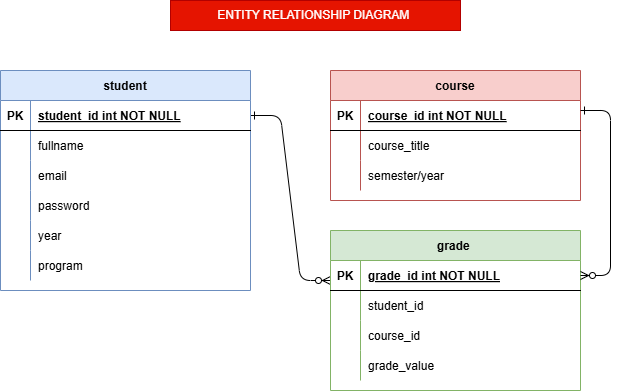

The diagram above was exported from draw.io. Its source (the exported page's mxGraphModel, read from the mxfile embedded in the PNG):
<mxGraphModel dx="786" dy="383" grid="1" gridSize="10" guides="1" tooltips="1" connect="1" arrows="1" fold="1" page="1" pageScale="1" pageWidth="850" pageHeight="1100" math="0" shadow="0" extFonts="Permanent Marker^https://fonts.googleapis.com/css?family=Permanent+Marker">
  <root>
    <mxCell id="0" />
    <mxCell id="1" parent="0" />
    <mxCell id="C-vyLk0tnHw3VtMMgP7b-12" edge="1" parent="1" source="C-vyLk0tnHw3VtMMgP7b-24" style="edgeStyle=entityRelationEdgeStyle;endArrow=ERzeroToMany;startArrow=ERone;endFill=1;startFill=0;exitX=1;exitY=0.5;exitDx=0;exitDy=0;" value="">
      <mxGeometry height="100" relative="1" width="100" as="geometry">
        <mxPoint x="370" y="140" as="sourcePoint" />
        <mxPoint x="450" y="330" as="targetPoint" />
      </mxGeometry>
    </mxCell>
    <mxCell id="C-vyLk0tnHw3VtMMgP7b-2" parent="1" style="shape=table;startSize=30;container=1;collapsible=1;childLayout=tableLayout;fixedRows=1;rowLines=0;fontStyle=1;align=center;resizeLast=1;fillColor=#f8cecc;strokeColor=#b85450;" value="course" vertex="1">
      <mxGeometry height="130" width="250" x="450" y="120" as="geometry" />
    </mxCell>
    <mxCell id="C-vyLk0tnHw3VtMMgP7b-3" parent="C-vyLk0tnHw3VtMMgP7b-2" style="shape=partialRectangle;collapsible=0;dropTarget=0;pointerEvents=0;fillColor=none;points=[[0,0.5],[1,0.5]];portConstraint=eastwest;top=0;left=0;right=0;bottom=1;" value="" vertex="1">
      <mxGeometry height="30" width="250" y="30" as="geometry" />
    </mxCell>
    <mxCell id="C-vyLk0tnHw3VtMMgP7b-4" parent="C-vyLk0tnHw3VtMMgP7b-3" style="shape=partialRectangle;overflow=hidden;connectable=0;fillColor=none;top=0;left=0;bottom=0;right=0;fontStyle=1;" value="PK" vertex="1">
      <mxGeometry height="30" width="30" as="geometry">
        <mxRectangle height="30" width="30" as="alternateBounds" />
      </mxGeometry>
    </mxCell>
    <mxCell id="C-vyLk0tnHw3VtMMgP7b-5" parent="C-vyLk0tnHw3VtMMgP7b-3" style="shape=partialRectangle;overflow=hidden;connectable=0;fillColor=none;top=0;left=0;bottom=0;right=0;align=left;spacingLeft=6;fontStyle=5;" value="course_id int NOT NULL" vertex="1">
      <mxGeometry height="30" width="220" x="30" as="geometry">
        <mxRectangle height="30" width="220" as="alternateBounds" />
      </mxGeometry>
    </mxCell>
    <mxCell id="C-vyLk0tnHw3VtMMgP7b-6" parent="C-vyLk0tnHw3VtMMgP7b-2" style="shape=partialRectangle;collapsible=0;dropTarget=0;pointerEvents=0;fillColor=none;points=[[0,0.5],[1,0.5]];portConstraint=eastwest;top=0;left=0;right=0;bottom=0;" value="" vertex="1">
      <mxGeometry height="30" width="250" y="60" as="geometry" />
    </mxCell>
    <mxCell id="C-vyLk0tnHw3VtMMgP7b-7" parent="C-vyLk0tnHw3VtMMgP7b-6" style="shape=partialRectangle;overflow=hidden;connectable=0;fillColor=none;top=0;left=0;bottom=0;right=0;" value="" vertex="1">
      <mxGeometry height="30" width="30" as="geometry">
        <mxRectangle height="30" width="30" as="alternateBounds" />
      </mxGeometry>
    </mxCell>
    <mxCell id="C-vyLk0tnHw3VtMMgP7b-8" parent="C-vyLk0tnHw3VtMMgP7b-6" style="shape=partialRectangle;overflow=hidden;connectable=0;fillColor=none;top=0;left=0;bottom=0;right=0;align=left;spacingLeft=6;" value="course_title " vertex="1">
      <mxGeometry height="30" width="220" x="30" as="geometry">
        <mxRectangle height="30" width="220" as="alternateBounds" />
      </mxGeometry>
    </mxCell>
    <mxCell id="zA9L-Uq-B3FQnqUDuBzV-10" parent="C-vyLk0tnHw3VtMMgP7b-2" style="shape=partialRectangle;collapsible=0;dropTarget=0;pointerEvents=0;fillColor=none;points=[[0,0.5],[1,0.5]];portConstraint=eastwest;top=0;left=0;right=0;bottom=0;" value="" vertex="1">
      <mxGeometry height="30" width="250" y="90" as="geometry" />
    </mxCell>
    <mxCell id="zA9L-Uq-B3FQnqUDuBzV-11" parent="zA9L-Uq-B3FQnqUDuBzV-10" style="shape=partialRectangle;overflow=hidden;connectable=0;fillColor=none;top=0;left=0;bottom=0;right=0;" value="" vertex="1">
      <mxGeometry height="30" width="30" as="geometry">
        <mxRectangle height="30" width="30" as="alternateBounds" />
      </mxGeometry>
    </mxCell>
    <mxCell id="zA9L-Uq-B3FQnqUDuBzV-12" parent="zA9L-Uq-B3FQnqUDuBzV-10" style="shape=partialRectangle;overflow=hidden;connectable=0;fillColor=none;top=0;left=0;bottom=0;right=0;align=left;spacingLeft=6;" value="semester/year" vertex="1">
      <mxGeometry height="30" width="220" x="30" as="geometry">
        <mxRectangle height="30" width="220" as="alternateBounds" />
      </mxGeometry>
    </mxCell>
    <mxCell id="C-vyLk0tnHw3VtMMgP7b-13" parent="1" style="shape=table;startSize=30;container=1;collapsible=1;childLayout=tableLayout;fixedRows=1;rowLines=0;fontStyle=1;align=center;resizeLast=1;fillColor=#d5e8d4;strokeColor=#82b366;" value="grade " vertex="1">
      <mxGeometry height="160" width="250" x="450" y="280" as="geometry" />
    </mxCell>
    <mxCell id="C-vyLk0tnHw3VtMMgP7b-14" parent="C-vyLk0tnHw3VtMMgP7b-13" style="shape=partialRectangle;collapsible=0;dropTarget=0;pointerEvents=0;fillColor=none;points=[[0,0.5],[1,0.5]];portConstraint=eastwest;top=0;left=0;right=0;bottom=1;" value="" vertex="1">
      <mxGeometry height="30" width="250" y="30" as="geometry" />
    </mxCell>
    <mxCell id="C-vyLk0tnHw3VtMMgP7b-15" parent="C-vyLk0tnHw3VtMMgP7b-14" style="shape=partialRectangle;overflow=hidden;connectable=0;fillColor=none;top=0;left=0;bottom=0;right=0;fontStyle=1;" value="PK" vertex="1">
      <mxGeometry height="30" width="30" as="geometry">
        <mxRectangle height="30" width="30" as="alternateBounds" />
      </mxGeometry>
    </mxCell>
    <mxCell id="C-vyLk0tnHw3VtMMgP7b-16" parent="C-vyLk0tnHw3VtMMgP7b-14" style="shape=partialRectangle;overflow=hidden;connectable=0;fillColor=none;top=0;left=0;bottom=0;right=0;align=left;spacingLeft=6;fontStyle=5;" value="grade_id int NOT NULL " vertex="1">
      <mxGeometry height="30" width="220" x="30" as="geometry">
        <mxRectangle height="30" width="220" as="alternateBounds" />
      </mxGeometry>
    </mxCell>
    <mxCell id="C-vyLk0tnHw3VtMMgP7b-17" parent="C-vyLk0tnHw3VtMMgP7b-13" style="shape=partialRectangle;collapsible=0;dropTarget=0;pointerEvents=0;fillColor=none;points=[[0,0.5],[1,0.5]];portConstraint=eastwest;top=0;left=0;right=0;bottom=0;" value="" vertex="1">
      <mxGeometry height="30" width="250" y="60" as="geometry" />
    </mxCell>
    <mxCell id="C-vyLk0tnHw3VtMMgP7b-18" parent="C-vyLk0tnHw3VtMMgP7b-17" style="shape=partialRectangle;overflow=hidden;connectable=0;fillColor=none;top=0;left=0;bottom=0;right=0;" value="" vertex="1">
      <mxGeometry height="30" width="30" as="geometry">
        <mxRectangle height="30" width="30" as="alternateBounds" />
      </mxGeometry>
    </mxCell>
    <mxCell id="C-vyLk0tnHw3VtMMgP7b-19" parent="C-vyLk0tnHw3VtMMgP7b-17" style="shape=partialRectangle;overflow=hidden;connectable=0;fillColor=none;top=0;left=0;bottom=0;right=0;align=left;spacingLeft=6;" value="student_id" vertex="1">
      <mxGeometry height="30" width="220" x="30" as="geometry">
        <mxRectangle height="30" width="220" as="alternateBounds" />
      </mxGeometry>
    </mxCell>
    <mxCell id="zA9L-Uq-B3FQnqUDuBzV-25" parent="C-vyLk0tnHw3VtMMgP7b-13" style="shape=partialRectangle;collapsible=0;dropTarget=0;pointerEvents=0;fillColor=none;points=[[0,0.5],[1,0.5]];portConstraint=eastwest;top=0;left=0;right=0;bottom=0;" value="" vertex="1">
      <mxGeometry height="30" width="250" y="90" as="geometry" />
    </mxCell>
    <mxCell id="zA9L-Uq-B3FQnqUDuBzV-26" parent="zA9L-Uq-B3FQnqUDuBzV-25" style="shape=partialRectangle;overflow=hidden;connectable=0;fillColor=none;top=0;left=0;bottom=0;right=0;" value="" vertex="1">
      <mxGeometry height="30" width="30" as="geometry">
        <mxRectangle height="30" width="30" as="alternateBounds" />
      </mxGeometry>
    </mxCell>
    <mxCell id="zA9L-Uq-B3FQnqUDuBzV-27" parent="zA9L-Uq-B3FQnqUDuBzV-25" style="shape=partialRectangle;overflow=hidden;connectable=0;fillColor=none;top=0;left=0;bottom=0;right=0;align=left;spacingLeft=6;" value="course_id" vertex="1">
      <mxGeometry height="30" width="220" x="30" as="geometry">
        <mxRectangle height="30" width="220" as="alternateBounds" />
      </mxGeometry>
    </mxCell>
    <mxCell id="zA9L-Uq-B3FQnqUDuBzV-28" parent="C-vyLk0tnHw3VtMMgP7b-13" style="shape=partialRectangle;collapsible=0;dropTarget=0;pointerEvents=0;fillColor=none;points=[[0,0.5],[1,0.5]];portConstraint=eastwest;top=0;left=0;right=0;bottom=0;" value="" vertex="1">
      <mxGeometry height="30" width="250" y="120" as="geometry" />
    </mxCell>
    <mxCell id="zA9L-Uq-B3FQnqUDuBzV-29" parent="zA9L-Uq-B3FQnqUDuBzV-28" style="shape=partialRectangle;overflow=hidden;connectable=0;fillColor=none;top=0;left=0;bottom=0;right=0;" value="" vertex="1">
      <mxGeometry height="30" width="30" as="geometry">
        <mxRectangle height="30" width="30" as="alternateBounds" />
      </mxGeometry>
    </mxCell>
    <mxCell id="zA9L-Uq-B3FQnqUDuBzV-30" parent="zA9L-Uq-B3FQnqUDuBzV-28" style="shape=partialRectangle;overflow=hidden;connectable=0;fillColor=none;top=0;left=0;bottom=0;right=0;align=left;spacingLeft=6;" value="grade_value" vertex="1">
      <mxGeometry height="30" width="220" x="30" as="geometry">
        <mxRectangle height="30" width="220" as="alternateBounds" />
      </mxGeometry>
    </mxCell>
    <mxCell id="C-vyLk0tnHw3VtMMgP7b-23" parent="1" style="shape=table;startSize=30;container=1;collapsible=1;childLayout=tableLayout;fixedRows=1;rowLines=0;fontStyle=1;align=center;resizeLast=1;fillColor=#dae8fc;strokeColor=#6c8ebf;" value="student" vertex="1">
      <mxGeometry height="220" width="250" x="120" y="120" as="geometry" />
    </mxCell>
    <mxCell id="C-vyLk0tnHw3VtMMgP7b-24" parent="C-vyLk0tnHw3VtMMgP7b-23" style="shape=partialRectangle;collapsible=0;dropTarget=0;pointerEvents=0;fillColor=none;points=[[0,0.5],[1,0.5]];portConstraint=eastwest;top=0;left=0;right=0;bottom=1;" value="" vertex="1">
      <mxGeometry height="30" width="250" y="30" as="geometry" />
    </mxCell>
    <mxCell id="C-vyLk0tnHw3VtMMgP7b-25" parent="C-vyLk0tnHw3VtMMgP7b-24" style="shape=partialRectangle;overflow=hidden;connectable=0;fillColor=none;top=0;left=0;bottom=0;right=0;fontStyle=1;" value="PK" vertex="1">
      <mxGeometry height="30" width="30" as="geometry">
        <mxRectangle height="30" width="30" as="alternateBounds" />
      </mxGeometry>
    </mxCell>
    <mxCell id="C-vyLk0tnHw3VtMMgP7b-26" parent="C-vyLk0tnHw3VtMMgP7b-24" style="shape=partialRectangle;overflow=hidden;connectable=0;fillColor=none;top=0;left=0;bottom=0;right=0;align=left;spacingLeft=6;fontStyle=5;" value="student_id int NOT NULL " vertex="1">
      <mxGeometry height="30" width="220" x="30" as="geometry">
        <mxRectangle height="30" width="220" as="alternateBounds" />
      </mxGeometry>
    </mxCell>
    <mxCell id="C-vyLk0tnHw3VtMMgP7b-27" parent="C-vyLk0tnHw3VtMMgP7b-23" style="shape=partialRectangle;collapsible=0;dropTarget=0;pointerEvents=0;fillColor=none;points=[[0,0.5],[1,0.5]];portConstraint=eastwest;top=0;left=0;right=0;bottom=0;" value="" vertex="1">
      <mxGeometry height="30" width="250" y="60" as="geometry" />
    </mxCell>
    <mxCell id="C-vyLk0tnHw3VtMMgP7b-28" parent="C-vyLk0tnHw3VtMMgP7b-27" style="shape=partialRectangle;overflow=hidden;connectable=0;fillColor=none;top=0;left=0;bottom=0;right=0;" value="" vertex="1">
      <mxGeometry height="30" width="30" as="geometry">
        <mxRectangle height="30" width="30" as="alternateBounds" />
      </mxGeometry>
    </mxCell>
    <mxCell id="C-vyLk0tnHw3VtMMgP7b-29" parent="C-vyLk0tnHw3VtMMgP7b-27" style="shape=partialRectangle;overflow=hidden;connectable=0;fillColor=none;top=0;left=0;bottom=0;right=0;align=left;spacingLeft=6;" value="fullname" vertex="1">
      <mxGeometry height="30" width="220" x="30" as="geometry">
        <mxRectangle height="30" width="220" as="alternateBounds" />
      </mxGeometry>
    </mxCell>
    <mxCell id="zA9L-Uq-B3FQnqUDuBzV-1" parent="C-vyLk0tnHw3VtMMgP7b-23" style="shape=partialRectangle;collapsible=0;dropTarget=0;pointerEvents=0;fillColor=none;points=[[0,0.5],[1,0.5]];portConstraint=eastwest;top=0;left=0;right=0;bottom=0;" value="" vertex="1">
      <mxGeometry height="30" width="250" y="90" as="geometry" />
    </mxCell>
    <mxCell id="zA9L-Uq-B3FQnqUDuBzV-2" parent="zA9L-Uq-B3FQnqUDuBzV-1" style="shape=partialRectangle;overflow=hidden;connectable=0;fillColor=none;top=0;left=0;bottom=0;right=0;" value="" vertex="1">
      <mxGeometry height="30" width="30" as="geometry">
        <mxRectangle height="30" width="30" as="alternateBounds" />
      </mxGeometry>
    </mxCell>
    <mxCell id="zA9L-Uq-B3FQnqUDuBzV-3" parent="zA9L-Uq-B3FQnqUDuBzV-1" style="shape=partialRectangle;overflow=hidden;connectable=0;fillColor=none;top=0;left=0;bottom=0;right=0;align=left;spacingLeft=6;" value="email" vertex="1">
      <mxGeometry height="30" width="220" x="30" as="geometry">
        <mxRectangle height="30" width="220" as="alternateBounds" />
      </mxGeometry>
    </mxCell>
    <mxCell id="zA9L-Uq-B3FQnqUDuBzV-4" parent="C-vyLk0tnHw3VtMMgP7b-23" style="shape=partialRectangle;collapsible=0;dropTarget=0;pointerEvents=0;fillColor=none;points=[[0,0.5],[1,0.5]];portConstraint=eastwest;top=0;left=0;right=0;bottom=0;" value="" vertex="1">
      <mxGeometry height="30" width="250" y="120" as="geometry" />
    </mxCell>
    <mxCell id="zA9L-Uq-B3FQnqUDuBzV-5" parent="zA9L-Uq-B3FQnqUDuBzV-4" style="shape=partialRectangle;overflow=hidden;connectable=0;fillColor=none;top=0;left=0;bottom=0;right=0;" value="" vertex="1">
      <mxGeometry height="30" width="30" as="geometry">
        <mxRectangle height="30" width="30" as="alternateBounds" />
      </mxGeometry>
    </mxCell>
    <mxCell id="zA9L-Uq-B3FQnqUDuBzV-6" parent="zA9L-Uq-B3FQnqUDuBzV-4" style="shape=partialRectangle;overflow=hidden;connectable=0;fillColor=none;top=0;left=0;bottom=0;right=0;align=left;spacingLeft=6;" value="password" vertex="1">
      <mxGeometry height="30" width="220" x="30" as="geometry">
        <mxRectangle height="30" width="220" as="alternateBounds" />
      </mxGeometry>
    </mxCell>
    <mxCell id="zA9L-Uq-B3FQnqUDuBzV-7" parent="C-vyLk0tnHw3VtMMgP7b-23" style="shape=partialRectangle;collapsible=0;dropTarget=0;pointerEvents=0;fillColor=none;points=[[0,0.5],[1,0.5]];portConstraint=eastwest;top=0;left=0;right=0;bottom=0;" value="" vertex="1">
      <mxGeometry height="30" width="250" y="150" as="geometry" />
    </mxCell>
    <mxCell id="zA9L-Uq-B3FQnqUDuBzV-8" parent="zA9L-Uq-B3FQnqUDuBzV-7" style="shape=partialRectangle;overflow=hidden;connectable=0;fillColor=none;top=0;left=0;bottom=0;right=0;" value="" vertex="1">
      <mxGeometry height="30" width="30" as="geometry">
        <mxRectangle height="30" width="30" as="alternateBounds" />
      </mxGeometry>
    </mxCell>
    <mxCell id="zA9L-Uq-B3FQnqUDuBzV-9" parent="zA9L-Uq-B3FQnqUDuBzV-7" style="shape=partialRectangle;overflow=hidden;connectable=0;fillColor=none;top=0;left=0;bottom=0;right=0;align=left;spacingLeft=6;" value="year" vertex="1">
      <mxGeometry height="30" width="220" x="30" as="geometry">
        <mxRectangle height="30" width="220" as="alternateBounds" />
      </mxGeometry>
    </mxCell>
    <mxCell id="zA9L-Uq-B3FQnqUDuBzV-15" parent="C-vyLk0tnHw3VtMMgP7b-23" style="shape=partialRectangle;collapsible=0;dropTarget=0;pointerEvents=0;fillColor=none;points=[[0,0.5],[1,0.5]];portConstraint=eastwest;top=0;left=0;right=0;bottom=0;" value="" vertex="1">
      <mxGeometry height="30" width="250" y="180" as="geometry" />
    </mxCell>
    <mxCell id="zA9L-Uq-B3FQnqUDuBzV-16" parent="zA9L-Uq-B3FQnqUDuBzV-15" style="shape=partialRectangle;overflow=hidden;connectable=0;fillColor=none;top=0;left=0;bottom=0;right=0;" value="" vertex="1">
      <mxGeometry height="30" width="30" as="geometry">
        <mxRectangle height="30" width="30" as="alternateBounds" />
      </mxGeometry>
    </mxCell>
    <mxCell id="zA9L-Uq-B3FQnqUDuBzV-17" parent="zA9L-Uq-B3FQnqUDuBzV-15" style="shape=partialRectangle;overflow=hidden;connectable=0;fillColor=none;top=0;left=0;bottom=0;right=0;align=left;spacingLeft=6;" value="program " vertex="1">
      <mxGeometry height="30" width="220" x="30" as="geometry">
        <mxRectangle height="30" width="220" as="alternateBounds" />
      </mxGeometry>
    </mxCell>
    <mxCell id="zA9L-Uq-B3FQnqUDuBzV-13" edge="1" parent="1" style="edgeStyle=entityRelationEdgeStyle;endArrow=ERzeroToMany;startArrow=ERone;endFill=1;startFill=0;exitX=1;exitY=0.5;exitDx=0;exitDy=0;" target="C-vyLk0tnHw3VtMMgP7b-14" value="">
      <mxGeometry height="100" relative="1" width="100" as="geometry">
        <mxPoint x="700" y="160" as="sourcePoint" />
        <mxPoint x="780" y="350" as="targetPoint" />
      </mxGeometry>
    </mxCell>
    <mxCell id="zA9L-Uq-B3FQnqUDuBzV-31" parent="1" style="text;html=1;whiteSpace=wrap;strokeColor=#B20000;fillColor=#e51400;align=center;verticalAlign=middle;rounded=0;fontColor=#ffffff;" value="ENTITY RELATIONSHIP DIAGRAM&amp;nbsp;" vertex="1">
      <mxGeometry height="30" width="290" x="290" y="50" as="geometry" />
    </mxCell>
  </root>
</mxGraphModel>